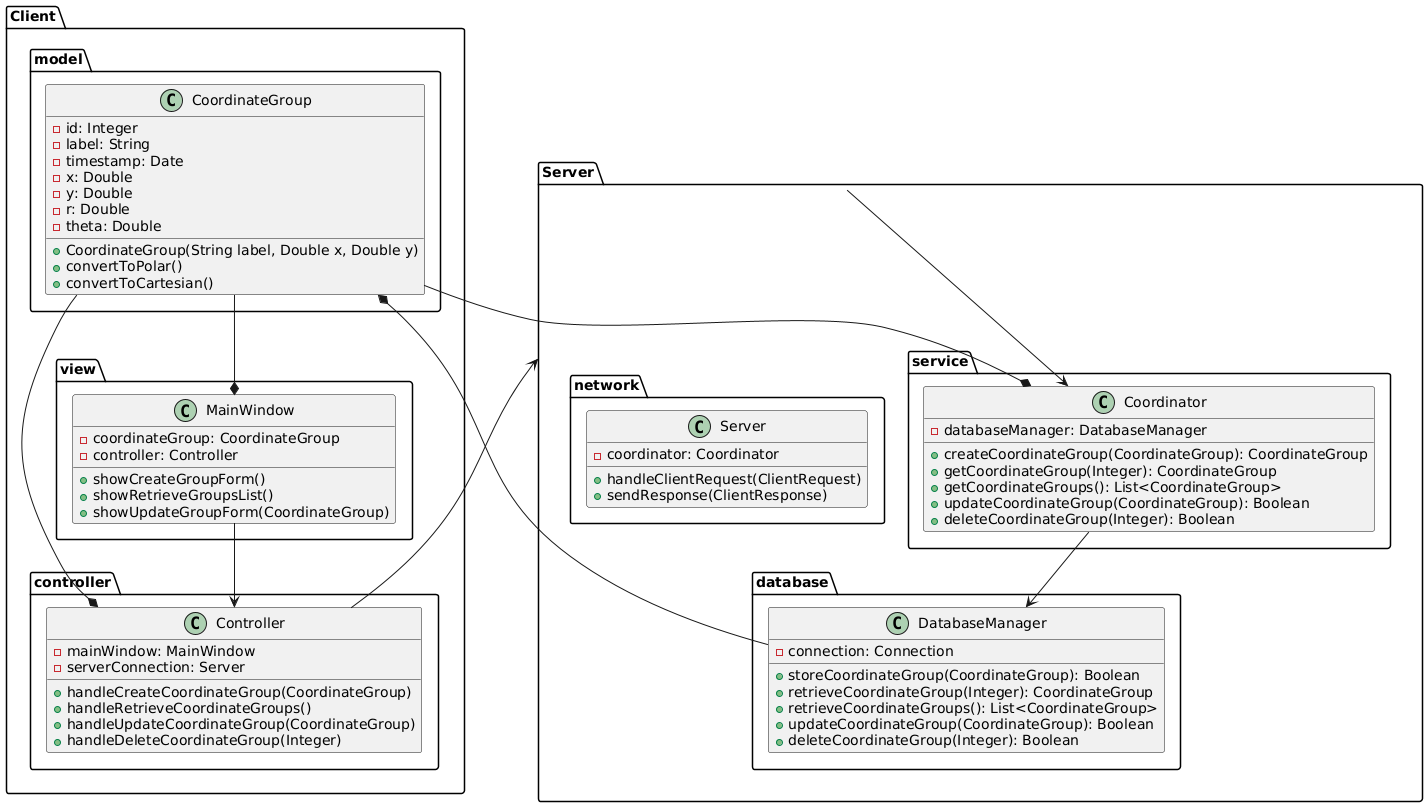

The diagram above was rendered by PlantUML. Its source (embedded in the PNG):
@startuml DCC_Application_Class_Diagram

' Packages
package "Client" {
  package "model" {
    class CoordinateGroup {
      - id: Integer
      - label: String
      - timestamp: Date
      - x: Double
      - y: Double
      - r: Double
      - theta: Double
      
      + CoordinateGroup(String label, Double x, Double y)
      + convertToPolar()
      + convertToCartesian()
    }
  }

  package "controller" {
    class Controller {
      - mainWindow: MainWindow
      - serverConnection: Server
      
      + handleCreateCoordinateGroup(CoordinateGroup)
      + handleRetrieveCoordinateGroups()
      + handleUpdateCoordinateGroup(CoordinateGroup)
      + handleDeleteCoordinateGroup(Integer)
    }
  }

  package "view" {
    class MainWindow {
      - coordinateGroup: CoordinateGroup
      - controller: Controller
      
      + showCreateGroupForm()
      + showRetrieveGroupsList()
      + showUpdateGroupForm(CoordinateGroup)
    }
  }
}

package "Server" {
  package "database" {
    class DatabaseManager {
      - connection: Connection
      
      + storeCoordinateGroup(CoordinateGroup): Boolean
      + retrieveCoordinateGroup(Integer): CoordinateGroup
      + retrieveCoordinateGroups(): List<CoordinateGroup>
      + updateCoordinateGroup(CoordinateGroup): Boolean
      + deleteCoordinateGroup(Integer): Boolean
    }
  }

  package "service" {
    class Coordinator {
      - databaseManager: DatabaseManager
      
      + createCoordinateGroup(CoordinateGroup): CoordinateGroup
      + getCoordinateGroup(Integer): CoordinateGroup
      + getCoordinateGroups(): List<CoordinateGroup>
      + updateCoordinateGroup(CoordinateGroup): Boolean
      + deleteCoordinateGroup(Integer): Boolean
    }
  }

  package "network" {
    class Server {
      - coordinator: Coordinator
      
      + handleClientRequest(ClientRequest)
      + sendResponse(ClientResponse)
    }
  }
}

' Associations
MainWindow --> Controller
Controller --> Server
Server --> Coordinator
Coordinator --> DatabaseManager

CoordinateGroup --* MainWindow
CoordinateGroup --* Controller
CoordinateGroup --* Coordinator

DatabaseManager --* CoordinateGroup

@enduml